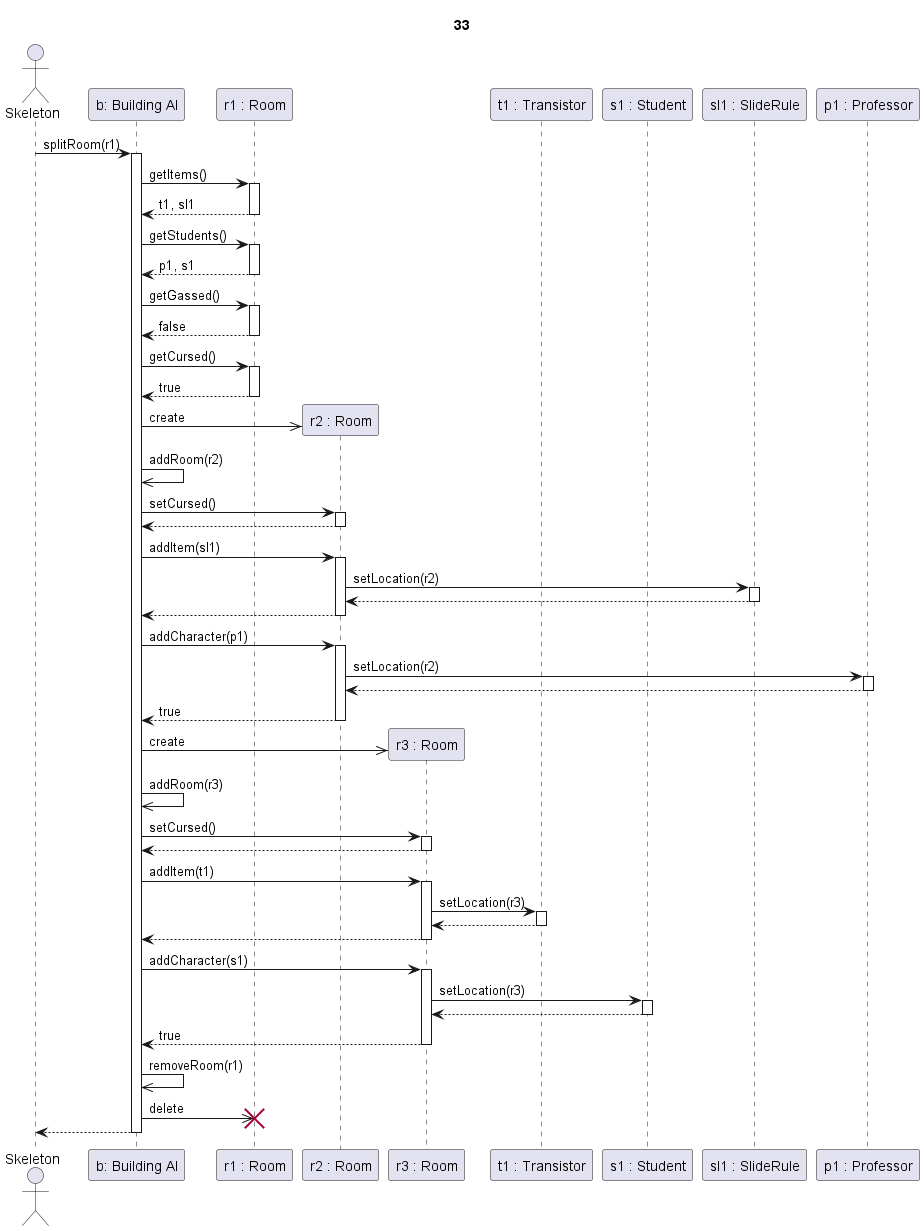

The diagram above was rendered by PlantUML. Its source (embedded in the PNG):
@startuml Szoba split sikeres eredetileg elátkozott szobával

title 33

actor Skeleton as sk
participant "b: Building AI" as ai

participant "r1 : Room" as r1
participant "r2 : Room" as r2
participant "r3 : Room" as r3

participant "t1 : Transistor" as t1
participant "s1 : Student" as s1
participant "sl1 : SlideRule" as sl
participant "p1 : Professor" as p1



sk->ai ++: splitRoom(r1)

ai->r1 ++: getItems()
r1-->ai --: t1, sl1

ai->r1 ++: getStudents()
r1-->ai --: p1, s1

ai->r1 ++: getGassed()
r1-->ai --: false

ai->r1 ++: getCursed()
r1-->ai --: true

ai->>r2 **: create
ai->>ai : addRoom(r2)

ai->r2 ++: setCursed()
return

ai->r2 ++: addItem(sl1)

r2->sl ++: setLocation(r2)
return

r2-->ai --:
ai->r2 ++: addCharacter(p1)

r2->p1 ++: setLocation(r2)
return

r2-->ai --: true



ai->>r3 **: create
ai->>ai : addRoom(r3)

ai->r3 ++: setCursed()
return

ai->r3 ++: addItem(t1)

r3->t1 ++: setLocation(r3)
return

r3-->ai --:

ai->r3 ++: addCharacter(s1)

r3->s1 ++: setLocation(r3)
return

r3-->ai --: true


ai->>ai : removeRoom(r1)
ai->>r1 !!: delete

ai-->sk --:

@enduml